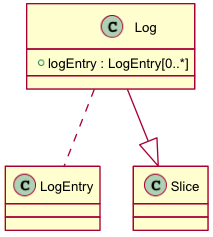

The diagram above was rendered by PlantUML. Its source (embedded in the PNG):
@startuml images/class_Log.png
skinparam activityFontColor black
skinparam activityFontSize 10
skinparam activityFontName arial
skinparam activityArrowFontColor black
skinparam activityArrowFontSize 10
skinparam activityArrowFontName arial
skinparam classArrowFontColor black
skinparam classArrowFontSize 10
skinparam classArrowFontName arial
skinparam classAttributeFontColor black
skinparam classAttributeFontSize 10
skinparam classAttributeFontName arial
skinparam classFontColor black
skinparam classFontSize 10
skinparam classFontName arial
skinparam componentFontColor black
skinparam componentFontSize 10
skinparam componentFontName arial
skinparam componentArrowFontColor black
skinparam componentArrowFontSize 10
skinparam componentArrowFontName arial
skinparam noteFontColor black
skinparam noteFontSize 10
skinparam noteFontName arial
skinparam packageFontColor black
skinparam packageFontSize 10
skinparam packageFontName arial
skinparam sequenceActorFontColor black
skinparam sequenceActorFontSize 10
skinparam sequenceActorFontName arial
skinparam sequenceArrowFontColor black
skinparam sequenceArrowFontSize 10
skinparam sequenceArrowFontName arial
skinparam sequenceGroupingFontColor black
skinparam sequenceGroupingFontSize 10
skinparam sequenceGroupingFontName arial
skinparam sequenceGroupingHeaderFontColor black
skinparam sequenceGroupingHeaderFontSize 10
skinparam sequenceGroupingHeaderFontName arial
skinparam sequenceParticipantFontColor black
skinparam sequenceParticipantFontSize 10
skinparam sequenceParticipantFontName arial
skinparam sequenceTitleFontColor black
skinparam sequenceTitleFontSize 10
skinparam sequenceTitleFontName arial
skinparam titleFontColor black
skinparam titleFontSize 10
skinparam titleFontName arial
skinparam usecaseFontColor black
skinparam usecaseFontSize 7
skinparam usecaseFontName arial
skinparam usecaseActorFontColor black
skinparam usecaseActorFontSize 7
skinparam usecaseActorFontName arial
skinparam usecaseArrowFontColor black
skinparam usecaseArrowFontSize 7
skinparam usecaseArrowFontName arial

class Log {
  + logEntry : LogEntry[0..*]
}
Log .. LogEntry
Log --|> Slice

@enduml